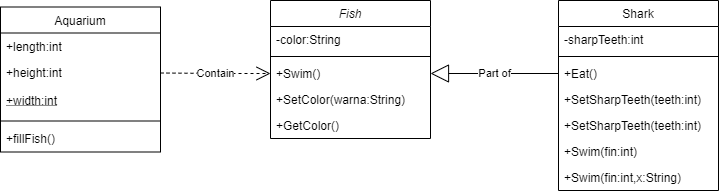

The diagram above was exported from draw.io. Its source (the exported page's mxGraphModel, read from the mxfile embedded in the PNG):
<mxGraphModel dx="1695" dy="450" grid="1" gridSize="10" guides="1" tooltips="1" connect="1" arrows="1" fold="1" page="1" pageScale="1" pageWidth="827" pageHeight="1169" math="0" shadow="0">
  <root>
    <mxCell id="WIyWlLk6GJQsqaUBKTNV-0" />
    <mxCell id="WIyWlLk6GJQsqaUBKTNV-1" parent="WIyWlLk6GJQsqaUBKTNV-0" />
    <mxCell id="zkfFHV4jXpPFQw0GAbJ--6" value="Aquarium" style="swimlane;fontStyle=0;align=center;verticalAlign=top;childLayout=stackLayout;horizontal=1;startSize=26;horizontalStack=0;resizeParent=1;resizeLast=0;collapsible=1;marginBottom=0;rounded=0;shadow=0;strokeWidth=1;" parent="WIyWlLk6GJQsqaUBKTNV-1" vertex="1">
      <mxGeometry x="-50" y="116.5" width="160" height="145" as="geometry">
        <mxRectangle x="130" y="380" width="160" height="26" as="alternateBounds" />
      </mxGeometry>
    </mxCell>
    <mxCell id="zkfFHV4jXpPFQw0GAbJ--7" value="+length:int" style="text;align=left;verticalAlign=top;spacingLeft=4;spacingRight=4;overflow=hidden;rotatable=0;points=[[0,0.5],[1,0.5]];portConstraint=eastwest;" parent="zkfFHV4jXpPFQw0GAbJ--6" vertex="1">
      <mxGeometry y="26" width="160" height="26" as="geometry" />
    </mxCell>
    <mxCell id="zkfFHV4jXpPFQw0GAbJ--8" value="+height:int" style="text;align=left;verticalAlign=top;spacingLeft=4;spacingRight=4;overflow=hidden;rotatable=0;points=[[0,0.5],[1,0.5]];portConstraint=eastwest;rounded=0;shadow=0;html=0;" parent="zkfFHV4jXpPFQw0GAbJ--6" vertex="1">
      <mxGeometry y="52" width="160" height="28" as="geometry" />
    </mxCell>
    <mxCell id="zkfFHV4jXpPFQw0GAbJ--10" value="+width:int" style="text;align=left;verticalAlign=top;spacingLeft=4;spacingRight=4;overflow=hidden;rotatable=0;points=[[0,0.5],[1,0.5]];portConstraint=eastwest;fontStyle=4" parent="zkfFHV4jXpPFQw0GAbJ--6" vertex="1">
      <mxGeometry y="80" width="160" height="30" as="geometry" />
    </mxCell>
    <mxCell id="zkfFHV4jXpPFQw0GAbJ--9" value="" style="line;html=1;strokeWidth=1;align=left;verticalAlign=middle;spacingTop=-1;spacingLeft=3;spacingRight=3;rotatable=0;labelPosition=right;points=[];portConstraint=eastwest;" parent="zkfFHV4jXpPFQw0GAbJ--6" vertex="1">
      <mxGeometry y="110" width="160" height="8" as="geometry" />
    </mxCell>
    <mxCell id="zkfFHV4jXpPFQw0GAbJ--11" value="+fillFish()" style="text;align=left;verticalAlign=top;spacingLeft=4;spacingRight=4;overflow=hidden;rotatable=0;points=[[0,0.5],[1,0.5]];portConstraint=eastwest;" parent="zkfFHV4jXpPFQw0GAbJ--6" vertex="1">
      <mxGeometry y="118" width="160" height="26" as="geometry" />
    </mxCell>
    <mxCell id="zkfFHV4jXpPFQw0GAbJ--0" value="Fish" style="swimlane;fontStyle=2;align=center;verticalAlign=top;childLayout=stackLayout;horizontal=1;startSize=26;horizontalStack=0;resizeParent=1;resizeLast=0;collapsible=1;marginBottom=0;rounded=0;shadow=0;strokeWidth=1;" parent="WIyWlLk6GJQsqaUBKTNV-1" vertex="1">
      <mxGeometry x="220" y="110" width="160" height="138" as="geometry">
        <mxRectangle x="230" y="140" width="160" height="26" as="alternateBounds" />
      </mxGeometry>
    </mxCell>
    <mxCell id="zkfFHV4jXpPFQw0GAbJ--1" value="-color:String" style="text;align=left;verticalAlign=top;spacingLeft=4;spacingRight=4;overflow=hidden;rotatable=0;points=[[0,0.5],[1,0.5]];portConstraint=eastwest;" parent="zkfFHV4jXpPFQw0GAbJ--0" vertex="1">
      <mxGeometry y="26" width="160" height="26" as="geometry" />
    </mxCell>
    <mxCell id="zkfFHV4jXpPFQw0GAbJ--4" value="" style="line;html=1;strokeWidth=1;align=left;verticalAlign=middle;spacingTop=-1;spacingLeft=3;spacingRight=3;rotatable=0;labelPosition=right;points=[];portConstraint=eastwest;" parent="zkfFHV4jXpPFQw0GAbJ--0" vertex="1">
      <mxGeometry y="52" width="160" height="8" as="geometry" />
    </mxCell>
    <mxCell id="zkfFHV4jXpPFQw0GAbJ--5" value="+Swim()" style="text;align=left;verticalAlign=top;spacingLeft=4;spacingRight=4;overflow=hidden;rotatable=0;points=[[0,0.5],[1,0.5]];portConstraint=eastwest;" parent="zkfFHV4jXpPFQw0GAbJ--0" vertex="1">
      <mxGeometry y="60" width="160" height="26" as="geometry" />
    </mxCell>
    <mxCell id="X7zn4j1_Lp6EsLzjmMG1-1" value="+SetColor(warna:String)" style="text;align=left;verticalAlign=top;spacingLeft=4;spacingRight=4;overflow=hidden;rotatable=0;points=[[0,0.5],[1,0.5]];portConstraint=eastwest;" vertex="1" parent="zkfFHV4jXpPFQw0GAbJ--0">
      <mxGeometry y="86" width="160" height="26" as="geometry" />
    </mxCell>
    <mxCell id="X7zn4j1_Lp6EsLzjmMG1-2" value="+GetColor()" style="text;align=left;verticalAlign=top;spacingLeft=4;spacingRight=4;overflow=hidden;rotatable=0;points=[[0,0.5],[1,0.5]];portConstraint=eastwest;" vertex="1" parent="zkfFHV4jXpPFQw0GAbJ--0">
      <mxGeometry y="112" width="160" height="26" as="geometry" />
    </mxCell>
    <mxCell id="zkfFHV4jXpPFQw0GAbJ--17" value="Shark" style="swimlane;fontStyle=0;align=center;verticalAlign=top;childLayout=stackLayout;horizontal=1;startSize=26;horizontalStack=0;resizeParent=1;resizeLast=0;collapsible=1;marginBottom=0;rounded=0;shadow=0;strokeWidth=1;" parent="WIyWlLk6GJQsqaUBKTNV-1" vertex="1">
      <mxGeometry x="508" y="110" width="160" height="190" as="geometry">
        <mxRectangle x="550" y="140" width="160" height="26" as="alternateBounds" />
      </mxGeometry>
    </mxCell>
    <mxCell id="zkfFHV4jXpPFQw0GAbJ--18" value="-sharpTeeth:int" style="text;align=left;verticalAlign=top;spacingLeft=4;spacingRight=4;overflow=hidden;rotatable=0;points=[[0,0.5],[1,0.5]];portConstraint=eastwest;" parent="zkfFHV4jXpPFQw0GAbJ--17" vertex="1">
      <mxGeometry y="26" width="160" height="26" as="geometry" />
    </mxCell>
    <mxCell id="zkfFHV4jXpPFQw0GAbJ--23" value="" style="line;html=1;strokeWidth=1;align=left;verticalAlign=middle;spacingTop=-1;spacingLeft=3;spacingRight=3;rotatable=0;labelPosition=right;points=[];portConstraint=eastwest;" parent="zkfFHV4jXpPFQw0GAbJ--17" vertex="1">
      <mxGeometry y="52" width="160" height="8" as="geometry" />
    </mxCell>
    <mxCell id="zkfFHV4jXpPFQw0GAbJ--24" value="+Eat()" style="text;align=left;verticalAlign=top;spacingLeft=4;spacingRight=4;overflow=hidden;rotatable=0;points=[[0,0.5],[1,0.5]];portConstraint=eastwest;" parent="zkfFHV4jXpPFQw0GAbJ--17" vertex="1">
      <mxGeometry y="60" width="160" height="26" as="geometry" />
    </mxCell>
    <mxCell id="X7zn4j1_Lp6EsLzjmMG1-25" value="+SetSharpTeeth(teeth:int)" style="text;align=left;verticalAlign=top;spacingLeft=4;spacingRight=4;overflow=hidden;rotatable=0;points=[[0,0.5],[1,0.5]];portConstraint=eastwest;" vertex="1" parent="zkfFHV4jXpPFQw0GAbJ--17">
      <mxGeometry y="86" width="160" height="26" as="geometry" />
    </mxCell>
    <mxCell id="zkfFHV4jXpPFQw0GAbJ--25" value="+SetSharpTeeth(teeth:int)" style="text;align=left;verticalAlign=top;spacingLeft=4;spacingRight=4;overflow=hidden;rotatable=0;points=[[0,0.5],[1,0.5]];portConstraint=eastwest;" parent="zkfFHV4jXpPFQw0GAbJ--17" vertex="1">
      <mxGeometry y="112" width="160" height="26" as="geometry" />
    </mxCell>
    <mxCell id="X7zn4j1_Lp6EsLzjmMG1-3" value="+Swim(fin:int)" style="text;align=left;verticalAlign=top;spacingLeft=4;spacingRight=4;overflow=hidden;rotatable=0;points=[[0,0.5],[1,0.5]];portConstraint=eastwest;" vertex="1" parent="zkfFHV4jXpPFQw0GAbJ--17">
      <mxGeometry y="138" width="160" height="26" as="geometry" />
    </mxCell>
    <mxCell id="X7zn4j1_Lp6EsLzjmMG1-4" value="+Swim(fin:int,x:String)" style="text;align=left;verticalAlign=top;spacingLeft=4;spacingRight=4;overflow=hidden;rotatable=0;points=[[0,0.5],[1,0.5]];portConstraint=eastwest;" vertex="1" parent="zkfFHV4jXpPFQw0GAbJ--17">
      <mxGeometry y="164" width="160" height="26" as="geometry" />
    </mxCell>
    <mxCell id="X7zn4j1_Lp6EsLzjmMG1-23" value="Part of" style="endArrow=block;endSize=16;endFill=0;html=1;exitX=0;exitY=0.5;exitDx=0;exitDy=0;entryX=1;entryY=0.5;entryDx=0;entryDy=0;" edge="1" parent="WIyWlLk6GJQsqaUBKTNV-1" source="zkfFHV4jXpPFQw0GAbJ--24" target="zkfFHV4jXpPFQw0GAbJ--5">
      <mxGeometry width="160" relative="1" as="geometry">
        <mxPoint x="500" y="210" as="sourcePoint" />
        <mxPoint x="400" y="160" as="targetPoint" />
      </mxGeometry>
    </mxCell>
    <mxCell id="X7zn4j1_Lp6EsLzjmMG1-28" value="Contain" style="endArrow=open;endSize=12;dashed=1;html=1;exitX=1;exitY=0.5;exitDx=0;exitDy=0;entryX=0;entryY=0.5;entryDx=0;entryDy=0;" edge="1" parent="WIyWlLk6GJQsqaUBKTNV-1" source="zkfFHV4jXpPFQw0GAbJ--8" target="zkfFHV4jXpPFQw0GAbJ--5">
      <mxGeometry width="160" relative="1" as="geometry">
        <mxPoint x="240" y="160" as="sourcePoint" />
        <mxPoint x="400" y="160" as="targetPoint" />
        <Array as="points">
          <mxPoint x="170" y="183" />
        </Array>
      </mxGeometry>
    </mxCell>
  </root>
</mxGraphModel>